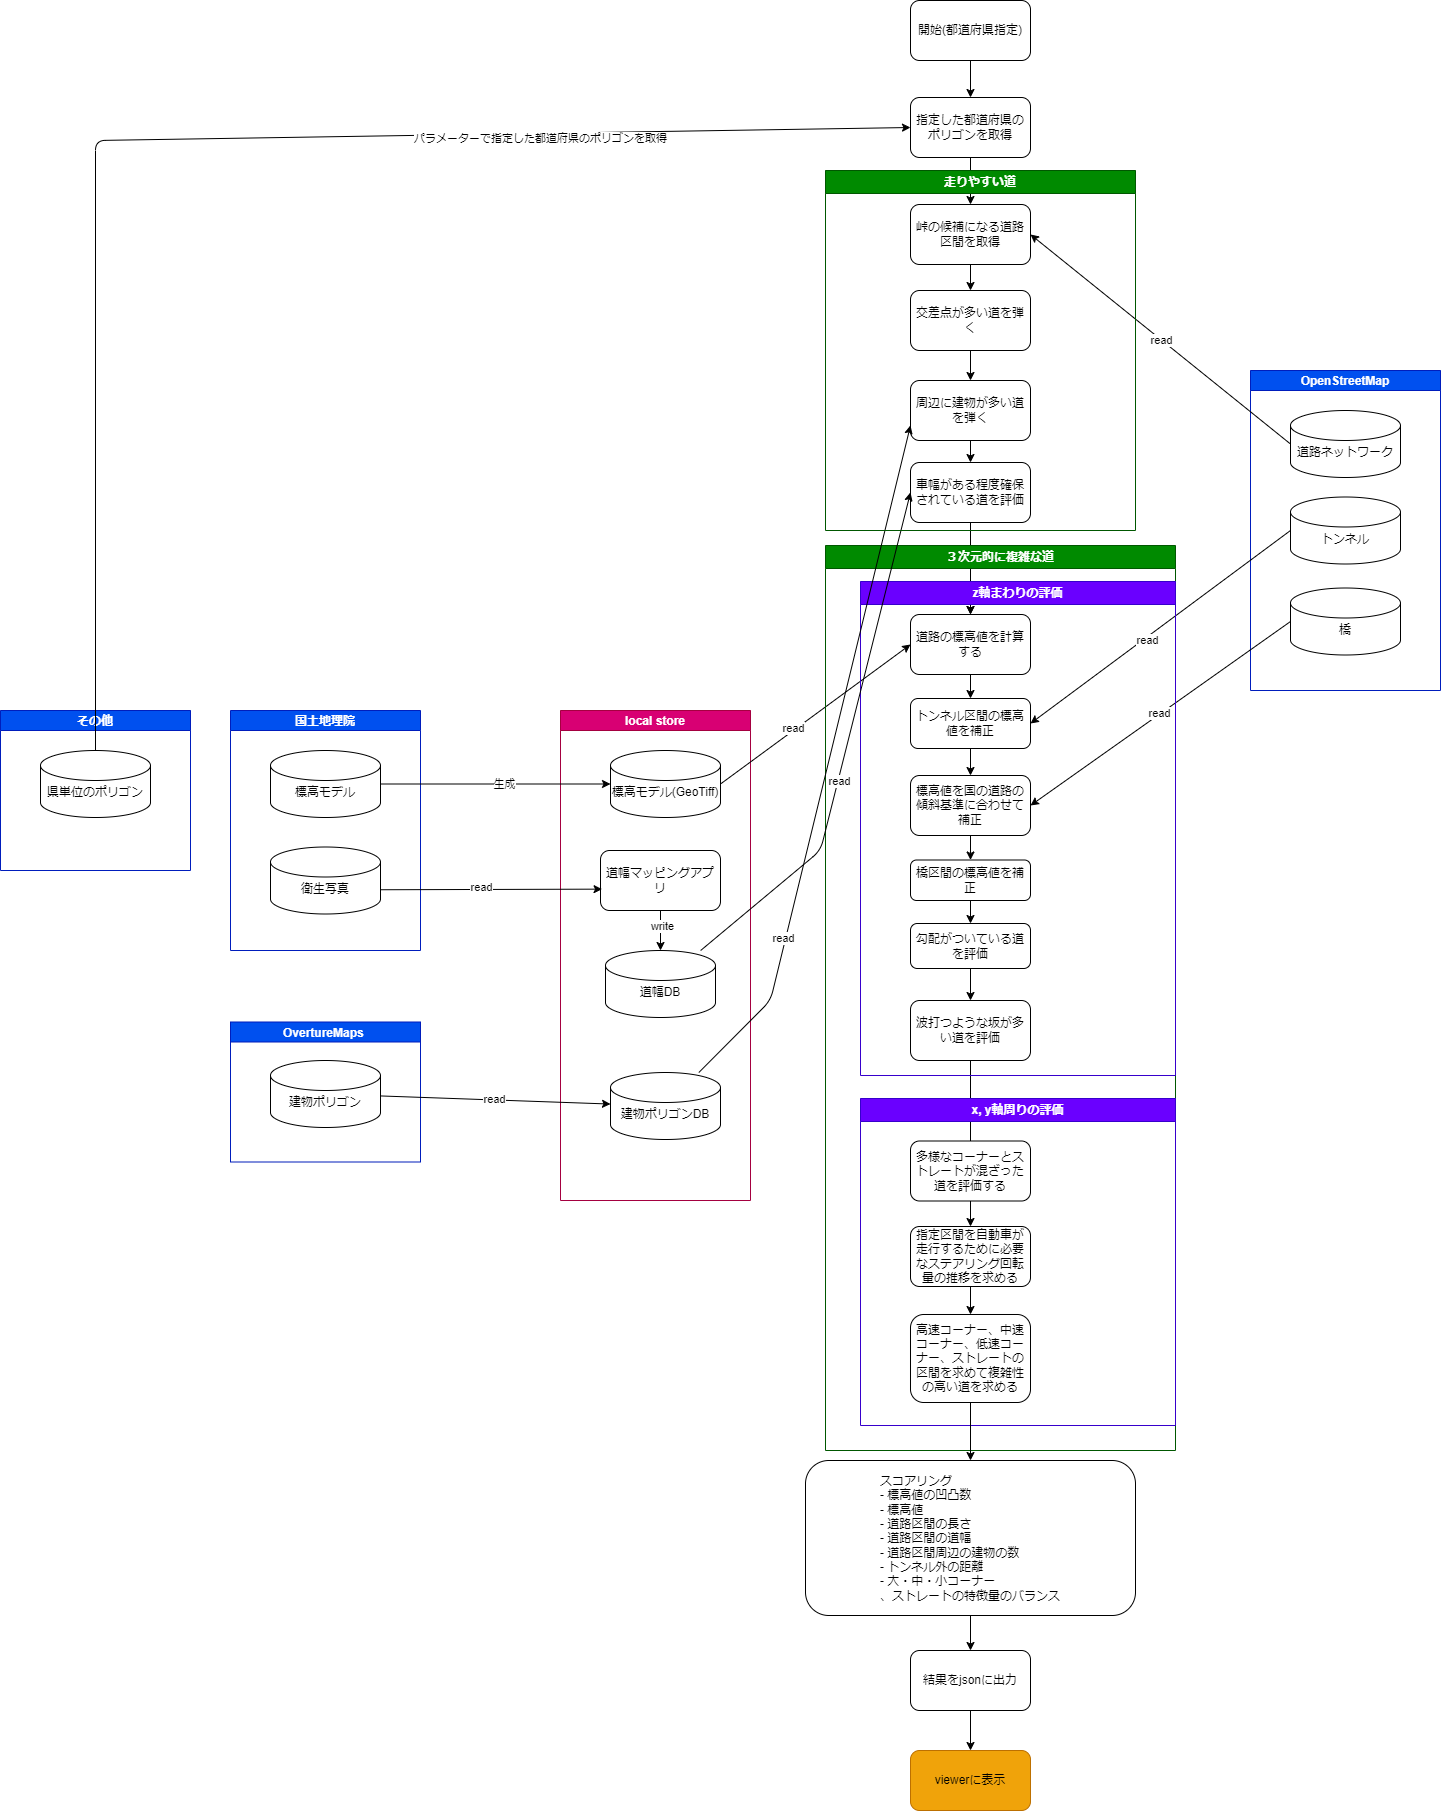

The diagram above was exported from draw.io. Its source (the exported page's mxGraphModel, read from the mxfile embedded in the PNG):
<mxGraphModel dx="2870" dy="2792" grid="1" gridSize="10" guides="1" tooltips="1" connect="1" arrows="1" fold="1" page="1" pageScale="1" pageWidth="827" pageHeight="1169" math="0" shadow="0">
  <root>
    <mxCell id="0" />
    <mxCell id="1" parent="0" />
    <mxCell id="182" style="edgeStyle=none;html=1;" edge="1" parent="1" source="3" target="6">
      <mxGeometry relative="1" as="geometry" />
    </mxCell>
    <mxCell id="3" value="指定した都道府県のポリゴンを取得" style="rounded=1;whiteSpace=wrap;html=1;" parent="1" vertex="1">
      <mxGeometry x="280" y="27" width="120" height="60" as="geometry" />
    </mxCell>
    <mxCell id="9" value="" style="edgeStyle=none;html=1;" parent="1" source="6" target="8" edge="1">
      <mxGeometry relative="1" as="geometry" />
    </mxCell>
    <mxCell id="6" value="峠の候補になる道路区間を取得" style="rounded=1;whiteSpace=wrap;html=1;" parent="1" vertex="1">
      <mxGeometry x="280" y="134" width="120" height="60" as="geometry" />
    </mxCell>
    <mxCell id="11" value="" style="edgeStyle=none;html=1;" parent="1" source="8" edge="1">
      <mxGeometry relative="1" as="geometry">
        <mxPoint x="340" y="310" as="targetPoint" />
      </mxGeometry>
    </mxCell>
    <mxCell id="8" value="交差点が多い道を弾く" style="whiteSpace=wrap;html=1;rounded=1;" parent="1" vertex="1">
      <mxGeometry x="280" y="220" width="120" height="60" as="geometry" />
    </mxCell>
    <mxCell id="13" style="edgeStyle=none;html=1;entryX=0.5;entryY=0;entryDx=0;entryDy=0;" parent="1" target="12" edge="1">
      <mxGeometry relative="1" as="geometry">
        <mxPoint x="340" y="370" as="sourcePoint" />
      </mxGeometry>
    </mxCell>
    <mxCell id="15" value="" style="edgeStyle=none;html=1;" parent="1" source="12" target="14" edge="1">
      <mxGeometry relative="1" as="geometry" />
    </mxCell>
    <mxCell id="195" value="" style="edgeStyle=none;html=1;" edge="1" parent="1" source="12" target="14">
      <mxGeometry relative="1" as="geometry" />
    </mxCell>
    <mxCell id="12" value="車幅がある程度確保されている道を評価" style="whiteSpace=wrap;html=1;rounded=1;" parent="1" vertex="1">
      <mxGeometry x="280" y="392" width="120" height="60" as="geometry" />
    </mxCell>
    <mxCell id="17" value="" style="edgeStyle=none;html=1;" parent="1" source="14" target="16" edge="1">
      <mxGeometry relative="1" as="geometry" />
    </mxCell>
    <mxCell id="14" value="道路の標高値を計算する" style="whiteSpace=wrap;html=1;rounded=1;" parent="1" vertex="1">
      <mxGeometry x="280" y="544" width="120" height="60" as="geometry" />
    </mxCell>
    <mxCell id="19" value="" style="edgeStyle=none;html=1;" parent="1" source="16" target="18" edge="1">
      <mxGeometry relative="1" as="geometry" />
    </mxCell>
    <mxCell id="16" value="トンネル区間の標高値を補正" style="rounded=1;whiteSpace=wrap;html=1;" parent="1" vertex="1">
      <mxGeometry x="280" y="628" width="120" height="50" as="geometry" />
    </mxCell>
    <mxCell id="21" value="" style="edgeStyle=none;html=1;" parent="1" source="18" target="20" edge="1">
      <mxGeometry relative="1" as="geometry" />
    </mxCell>
    <mxCell id="18" value="標高値を国の道路の傾斜基準に合わせて補正" style="whiteSpace=wrap;html=1;rounded=1;" parent="1" vertex="1">
      <mxGeometry x="280" y="705" width="120" height="60" as="geometry" />
    </mxCell>
    <mxCell id="191" style="edgeStyle=none;html=1;entryX=0.5;entryY=0;entryDx=0;entryDy=0;" edge="1" parent="1" source="20" target="24">
      <mxGeometry relative="1" as="geometry" />
    </mxCell>
    <mxCell id="20" value="橋区間の標高値を補正" style="rounded=1;whiteSpace=wrap;html=1;" parent="1" vertex="1">
      <mxGeometry x="280" y="789.5" width="120" height="40.5" as="geometry" />
    </mxCell>
    <mxCell id="96" style="edgeStyle=none;html=1;entryX=0.5;entryY=0;entryDx=0;entryDy=0;" parent="1" target="94" edge="1">
      <mxGeometry relative="1" as="geometry">
        <mxPoint x="340" y="1014.5" as="sourcePoint" />
      </mxGeometry>
    </mxCell>
    <mxCell id="192" style="edgeStyle=none;html=1;entryX=0.5;entryY=0;entryDx=0;entryDy=0;" edge="1" parent="1" source="24" target="94">
      <mxGeometry relative="1" as="geometry" />
    </mxCell>
    <mxCell id="24" value="勾配がついている道を評価" style="whiteSpace=wrap;html=1;rounded=1;" parent="1" vertex="1">
      <mxGeometry x="280" y="853" width="120" height="45" as="geometry" />
    </mxCell>
    <mxCell id="180" style="edgeStyle=none;html=1;entryX=0.5;entryY=0;entryDx=0;entryDy=0;" edge="1" parent="1" source="48" target="173">
      <mxGeometry relative="1" as="geometry" />
    </mxCell>
    <mxCell id="48" value="指定区間を自動車が走行するために必要なステアリング回転量の推移を求める" style="whiteSpace=wrap;html=1;rounded=1;" parent="1" vertex="1">
      <mxGeometry x="280" y="1156" width="120" height="60" as="geometry" />
    </mxCell>
    <mxCell id="133" value="" style="edgeStyle=none;html=1;" parent="1" source="56" target="132" edge="1">
      <mxGeometry relative="1" as="geometry" />
    </mxCell>
    <mxCell id="56" value="&lt;div style=&quot;text-align: left;&quot;&gt;&lt;span style=&quot;background-color: initial;&quot;&gt;スコアリング&lt;/span&gt;&lt;/div&gt;&lt;div style=&quot;text-align: left;&quot;&gt;&lt;span style=&quot;background-color: initial;&quot;&gt;- 標高値の凹凸数&lt;/span&gt;&lt;/div&gt;&lt;div style=&quot;text-align: left;&quot;&gt;&lt;span style=&quot;background-color: initial;&quot;&gt;- 標高値&lt;/span&gt;&lt;/div&gt;&lt;div style=&quot;text-align: left;&quot;&gt;&lt;span style=&quot;background-color: initial;&quot;&gt;- 道路区間の長さ&lt;/span&gt;&lt;/div&gt;&lt;div style=&quot;text-align: left;&quot;&gt;&lt;span style=&quot;background-color: initial;&quot;&gt;- 道路区間の道幅&lt;/span&gt;&lt;/div&gt;&lt;div style=&quot;text-align: left;&quot;&gt;&lt;span style=&quot;background-color: initial;&quot;&gt;- 道路区間周辺の建物の数&lt;/span&gt;&lt;/div&gt;&lt;div style=&quot;text-align: left;&quot;&gt;&lt;span style=&quot;background-color: initial;&quot;&gt;- トンネル外の距離&lt;/span&gt;&lt;/div&gt;&lt;div style=&quot;text-align: left;&quot;&gt;&lt;span style=&quot;background-color: initial;&quot;&gt;- 大・中・小コーナー&lt;/span&gt;&lt;/div&gt;&lt;div style=&quot;text-align: left;&quot;&gt;&lt;span style=&quot;background-color: initial;&quot;&gt;、ストレートの特徴量のバランス&lt;/span&gt;&lt;/div&gt;" style="whiteSpace=wrap;html=1;rounded=1;" parent="1" vertex="1">
      <mxGeometry x="175" y="1390" width="330" height="155" as="geometry" />
    </mxCell>
    <mxCell id="65" value="OpenStreetMap" style="swimlane;startSize=20;horizontal=1;containerType=tree;fillColor=#0050ef;fontColor=#ffffff;strokeColor=#001DBC;" parent="1" vertex="1">
      <mxGeometry x="620" y="300" width="190" height="320" as="geometry" />
    </mxCell>
    <mxCell id="158" value="道路ネットワーク" style="shape=cylinder3;whiteSpace=wrap;html=1;boundedLbl=1;backgroundOutline=1;size=15;" parent="65" vertex="1">
      <mxGeometry x="40" y="40" width="110" height="67" as="geometry" />
    </mxCell>
    <mxCell id="159" value="トンネル" style="shape=cylinder3;whiteSpace=wrap;html=1;boundedLbl=1;backgroundOutline=1;size=15;" parent="65" vertex="1">
      <mxGeometry x="40" y="126.5" width="110" height="67" as="geometry" />
    </mxCell>
    <mxCell id="160" value="橋" style="shape=cylinder3;whiteSpace=wrap;html=1;boundedLbl=1;backgroundOutline=1;size=15;" parent="65" vertex="1">
      <mxGeometry x="40" y="217.5" width="110" height="67" as="geometry" />
    </mxCell>
    <mxCell id="75" value="read" style="edgeStyle=none;html=1;entryX=1;entryY=0.5;entryDx=0;entryDy=0;exitX=0;exitY=0.5;exitDx=0;exitDy=0;exitPerimeter=0;" parent="1" source="158" target="6" edge="1">
      <mxGeometry relative="1" as="geometry" />
    </mxCell>
    <mxCell id="76" style="edgeStyle=none;html=1;entryX=1;entryY=0.5;entryDx=0;entryDy=0;exitX=0;exitY=0.5;exitDx=0;exitDy=0;exitPerimeter=0;" parent="1" source="159" target="16" edge="1">
      <mxGeometry relative="1" as="geometry" />
    </mxCell>
    <mxCell id="143" value="read" style="edgeLabel;html=1;align=center;verticalAlign=middle;resizable=0;points=[];" parent="76" vertex="1" connectable="0">
      <mxGeometry x="0.1135" y="1" relative="1" as="geometry">
        <mxPoint as="offset" />
      </mxGeometry>
    </mxCell>
    <mxCell id="78" value="read" style="edgeStyle=none;html=1;entryX=1;entryY=0.5;entryDx=0;entryDy=0;exitX=0;exitY=0.5;exitDx=0;exitDy=0;exitPerimeter=0;" parent="1" source="160" target="18" edge="1">
      <mxGeometry relative="1" as="geometry" />
    </mxCell>
    <mxCell id="81" value="国土地理院" style="swimlane;startSize=20;horizontal=1;containerType=tree;fillColor=#0050ef;fontColor=#ffffff;strokeColor=#001DBC;" parent="1" vertex="1">
      <mxGeometry x="-400" y="640" width="190" height="240" as="geometry" />
    </mxCell>
    <mxCell id="152" value="標高モデル" style="shape=cylinder3;whiteSpace=wrap;html=1;boundedLbl=1;backgroundOutline=1;size=15;" parent="81" vertex="1">
      <mxGeometry x="40" y="40" width="110" height="67" as="geometry" />
    </mxCell>
    <mxCell id="153" value="衛生写真" style="shape=cylinder3;whiteSpace=wrap;html=1;boundedLbl=1;backgroundOutline=1;size=15;" parent="81" vertex="1">
      <mxGeometry x="40" y="136.5" width="110" height="67" as="geometry" />
    </mxCell>
    <mxCell id="179" style="edgeStyle=none;html=1;" edge="1" parent="1" source="94" target="48">
      <mxGeometry relative="1" as="geometry" />
    </mxCell>
    <mxCell id="98" value="local store" style="swimlane;startSize=20;horizontal=1;containerType=tree;fillColor=#d80073;fontColor=#ffffff;strokeColor=#A50040;" parent="1" vertex="1">
      <mxGeometry x="-70" y="640" width="190" height="490" as="geometry" />
    </mxCell>
    <mxCell id="112" value="道幅マッピングアプリ" style="whiteSpace=wrap;html=1;rounded=1;" parent="98" vertex="1">
      <mxGeometry x="40" y="140" width="120" height="60" as="geometry" />
    </mxCell>
    <mxCell id="155" value="標高モデル(GeoTiff)" style="shape=cylinder3;whiteSpace=wrap;html=1;boundedLbl=1;backgroundOutline=1;size=15;" parent="98" vertex="1">
      <mxGeometry x="50" y="40" width="110" height="67" as="geometry" />
    </mxCell>
    <mxCell id="156" value="道幅DB" style="shape=cylinder3;whiteSpace=wrap;html=1;boundedLbl=1;backgroundOutline=1;size=15;" parent="98" vertex="1">
      <mxGeometry x="45" y="240" width="110" height="67" as="geometry" />
    </mxCell>
    <mxCell id="118" style="edgeStyle=none;html=1;entryX=0.5;entryY=0;entryDx=0;entryDy=0;entryPerimeter=0;" parent="98" source="112" target="156" edge="1">
      <mxGeometry relative="1" as="geometry" />
    </mxCell>
    <mxCell id="142" value="write" style="edgeLabel;html=1;align=center;verticalAlign=middle;resizable=0;points=[];" parent="118" vertex="1" connectable="0">
      <mxGeometry x="-0.2704" y="1" relative="1" as="geometry">
        <mxPoint as="offset" />
      </mxGeometry>
    </mxCell>
    <mxCell id="157" value="建物ポリゴンDB" style="shape=cylinder3;whiteSpace=wrap;html=1;boundedLbl=1;backgroundOutline=1;size=15;" parent="98" vertex="1">
      <mxGeometry x="50" y="362" width="110" height="67" as="geometry" />
    </mxCell>
    <mxCell id="115" style="edgeStyle=none;html=1;entryX=0;entryY=0.5;entryDx=0;entryDy=0;entryPerimeter=0;exitX=1;exitY=0.5;exitDx=0;exitDy=0;exitPerimeter=0;" parent="1" source="152" target="155" edge="1">
      <mxGeometry relative="1" as="geometry" />
    </mxCell>
    <mxCell id="116" value="生成" style="edgeLabel;html=1;align=center;verticalAlign=middle;resizable=0;points=[];" parent="115" vertex="1" connectable="0">
      <mxGeometry x="0.068" y="1" relative="1" as="geometry">
        <mxPoint as="offset" />
      </mxGeometry>
    </mxCell>
    <mxCell id="117" style="edgeStyle=none;html=1;entryX=0.013;entryY=0.644;entryDx=0;entryDy=0;entryPerimeter=0;exitX=1;exitY=0;exitDx=0;exitDy=42.75;exitPerimeter=0;" parent="1" source="153" target="112" edge="1">
      <mxGeometry relative="1" as="geometry" />
    </mxCell>
    <mxCell id="119" value="read" style="edgeLabel;html=1;align=center;verticalAlign=middle;resizable=0;points=[];" parent="117" vertex="1" connectable="0">
      <mxGeometry x="-0.0919" y="3" relative="1" as="geometry">
        <mxPoint as="offset" />
      </mxGeometry>
    </mxCell>
    <mxCell id="122" style="edgeStyle=none;html=1;entryX=0;entryY=0.5;entryDx=0;entryDy=0;exitX=1;exitY=0.5;exitDx=0;exitDy=0;exitPerimeter=0;" parent="1" source="155" target="14" edge="1">
      <mxGeometry relative="1" as="geometry" />
    </mxCell>
    <mxCell id="141" value="read" style="edgeLabel;html=1;align=center;verticalAlign=middle;resizable=0;points=[];" parent="122" vertex="1" connectable="0">
      <mxGeometry x="-0.2362" y="4" relative="1" as="geometry">
        <mxPoint as="offset" />
      </mxGeometry>
    </mxCell>
    <mxCell id="124" value="OvertureMaps " style="swimlane;startSize=20;horizontal=1;containerType=tree;fillColor=#0050ef;fontColor=#ffffff;strokeColor=#001DBC;" parent="1" vertex="1">
      <mxGeometry x="-400" y="951.5" width="190" height="140" as="geometry" />
    </mxCell>
    <mxCell id="154" value="建物ポリゴン" style="shape=cylinder3;whiteSpace=wrap;html=1;boundedLbl=1;backgroundOutline=1;size=15;" parent="124" vertex="1">
      <mxGeometry x="40" y="38.5" width="110" height="67" as="geometry" />
    </mxCell>
    <mxCell id="128" value="read" style="edgeStyle=none;html=1;" parent="1" source="154" target="157" edge="1">
      <mxGeometry relative="1" as="geometry" />
    </mxCell>
    <mxCell id="138" value="" style="edgeStyle=none;html=1;" parent="1" source="132" target="137" edge="1">
      <mxGeometry relative="1" as="geometry" />
    </mxCell>
    <mxCell id="132" value="結果をjsonに出力" style="whiteSpace=wrap;html=1;rounded=1;" parent="1" vertex="1">
      <mxGeometry x="280" y="1580" width="120" height="60" as="geometry" />
    </mxCell>
    <mxCell id="137" value="viewerに表示" style="whiteSpace=wrap;html=1;rounded=1;fillColor=#f0a30a;fontColor=#000000;strokeColor=#BD7000;" parent="1" vertex="1">
      <mxGeometry x="280" y="1680" width="120" height="60" as="geometry" />
    </mxCell>
    <mxCell id="144" value="３次元的に複雑な道" style="swimlane;whiteSpace=wrap;html=1;fillColor=#008a00;fontColor=#ffffff;strokeColor=#005700;" parent="1" vertex="1">
      <mxGeometry x="195" y="475" width="350" height="905" as="geometry">
        <mxRectangle x="192" y="465" width="150" height="30" as="alternateBounds" />
      </mxGeometry>
    </mxCell>
    <mxCell id="185" value="z軸まわりの評価" style="swimlane;whiteSpace=wrap;html=1;fillColor=#6a00ff;fontColor=#ffffff;strokeColor=#3700CC;" vertex="1" parent="144">
      <mxGeometry x="35" y="36" width="315" height="494" as="geometry">
        <mxRectangle x="192" y="465" width="150" height="30" as="alternateBounds" />
      </mxGeometry>
    </mxCell>
    <mxCell id="94" value="波打つような坂が多い道を評価" style="whiteSpace=wrap;html=1;rounded=1;" parent="185" vertex="1">
      <mxGeometry x="50" y="419" width="120" height="60" as="geometry" />
    </mxCell>
    <mxCell id="186" value="多様なコーナーとストレートが混ざった道を評価する" style="whiteSpace=wrap;html=1;rounded=1;" vertex="1" parent="144">
      <mxGeometry x="85" y="595.5" width="120" height="60" as="geometry" />
    </mxCell>
    <mxCell id="193" value="x, y軸周りの評価" style="swimlane;whiteSpace=wrap;html=1;fillColor=#6a00ff;fontColor=#ffffff;strokeColor=#3700CC;" vertex="1" parent="144">
      <mxGeometry x="35" y="553" width="315" height="327" as="geometry">
        <mxRectangle x="192" y="465" width="150" height="30" as="alternateBounds" />
      </mxGeometry>
    </mxCell>
    <mxCell id="161" value="その他" style="swimlane;startSize=20;horizontal=1;containerType=tree;fillColor=#0050ef;fontColor=#ffffff;strokeColor=#001DBC;" parent="1" vertex="1">
      <mxGeometry x="-630" y="640" width="190" height="160" as="geometry" />
    </mxCell>
    <mxCell id="162" value="県単位のポリゴン" style="shape=cylinder3;whiteSpace=wrap;html=1;boundedLbl=1;backgroundOutline=1;size=15;" parent="161" vertex="1">
      <mxGeometry x="40" y="40" width="110" height="67" as="geometry" />
    </mxCell>
    <mxCell id="164" style="edgeStyle=none;html=1;entryX=0;entryY=0.5;entryDx=0;entryDy=0;" parent="1" source="162" target="3" edge="1">
      <mxGeometry relative="1" as="geometry">
        <Array as="points">
          <mxPoint x="-535" y="70" />
        </Array>
      </mxGeometry>
    </mxCell>
    <mxCell id="166" value="パラメーターで指定した都道府県のポリゴンを取得" style="edgeLabel;html=1;align=center;verticalAlign=middle;resizable=0;points=[];" vertex="1" connectable="0" parent="164">
      <mxGeometry x="0.48" y="-4" relative="1" as="geometry">
        <mxPoint x="-1" as="offset" />
      </mxGeometry>
    </mxCell>
    <mxCell id="168" style="edgeStyle=none;html=1;entryX=0.5;entryY=0;entryDx=0;entryDy=0;" edge="1" parent="1" source="167" target="3">
      <mxGeometry relative="1" as="geometry" />
    </mxCell>
    <mxCell id="167" value="開始(都道府県指定)" style="rounded=1;whiteSpace=wrap;html=1;" vertex="1" parent="1">
      <mxGeometry x="280" y="-70" width="120" height="60" as="geometry" />
    </mxCell>
    <mxCell id="170" value="周辺に建物が多い道を弾く" style="whiteSpace=wrap;html=1;rounded=1;" vertex="1" parent="1">
      <mxGeometry x="280" y="310" width="120" height="60" as="geometry" />
    </mxCell>
    <mxCell id="174" style="edgeStyle=none;html=1;entryX=0;entryY=0.5;entryDx=0;entryDy=0;" edge="1" parent="1" source="156" target="12">
      <mxGeometry relative="1" as="geometry">
        <Array as="points">
          <mxPoint x="190" y="780" />
        </Array>
      </mxGeometry>
    </mxCell>
    <mxCell id="175" value="read" style="edgeLabel;html=1;align=center;verticalAlign=middle;resizable=0;points=[];" vertex="1" connectable="0" parent="174">
      <mxGeometry x="-0.1316" relative="1" as="geometry">
        <mxPoint as="offset" />
      </mxGeometry>
    </mxCell>
    <mxCell id="176" style="edgeStyle=none;html=1;entryX=0;entryY=0.75;entryDx=0;entryDy=0;" edge="1" parent="1" source="157" target="170">
      <mxGeometry relative="1" as="geometry">
        <Array as="points">
          <mxPoint x="140" y="930" />
        </Array>
      </mxGeometry>
    </mxCell>
    <mxCell id="177" value="read" style="edgeLabel;html=1;align=center;verticalAlign=middle;resizable=0;points=[];" vertex="1" connectable="0" parent="176">
      <mxGeometry x="-0.5203" y="4" relative="1" as="geometry">
        <mxPoint as="offset" />
      </mxGeometry>
    </mxCell>
    <mxCell id="181" style="edgeStyle=none;html=1;" edge="1" parent="1" source="173" target="56">
      <mxGeometry relative="1" as="geometry" />
    </mxCell>
    <mxCell id="173" value="高速コーナー、中速コーナー、低速コーナー、ストレートの区間を求めて複雑性の高い道を求める" style="whiteSpace=wrap;html=1;rounded=1;" vertex="1" parent="1">
      <mxGeometry x="280" y="1244" width="120" height="88" as="geometry" />
    </mxCell>
    <mxCell id="35" value="走りやすい道" style="swimlane;whiteSpace=wrap;html=1;fillColor=#008a00;fontColor=#ffffff;strokeColor=#005700;" parent="1" vertex="1">
      <mxGeometry x="195" y="100" width="310" height="360" as="geometry">
        <mxRectangle x="192" y="465" width="150" height="30" as="alternateBounds" />
      </mxGeometry>
    </mxCell>
  </root>
</mxGraphModel>